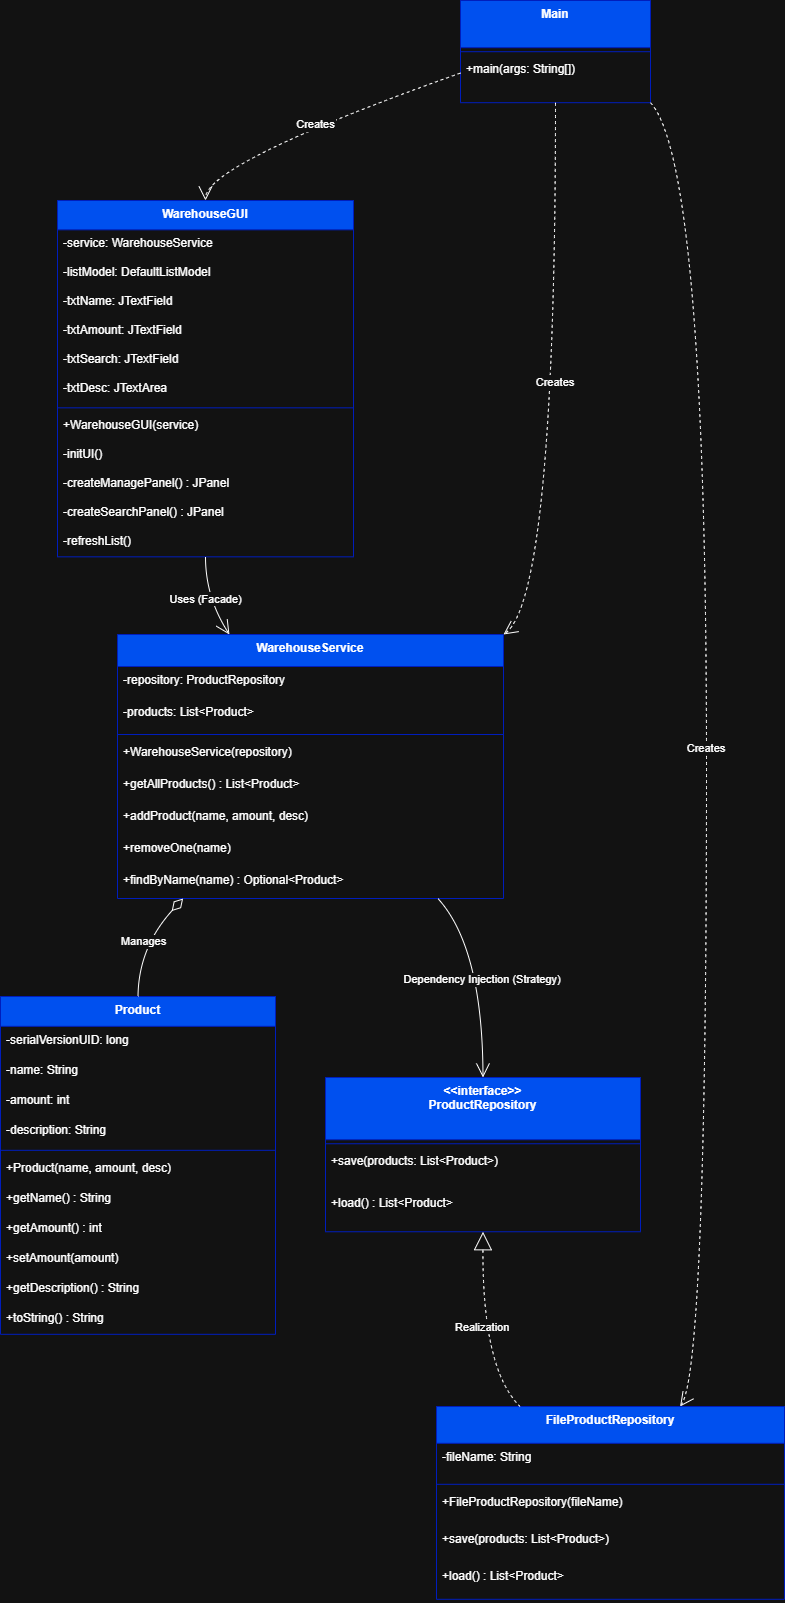

The diagram above was exported from draw.io. Its source (the exported page's mxGraphModel, read from the mxfile embedded in the PNG):
<mxGraphModel dx="979" dy="582" grid="1" gridSize="10" guides="1" tooltips="1" connect="1" arrows="1" fold="1" page="1" pageScale="1" pageWidth="1920" pageHeight="1080" math="0" shadow="0">
  <root>
    <mxCell id="0" />
    <mxCell id="1" parent="0" />
    <mxCell id="BxhvFLdDERfOVVPkaVf5-1" value="Main" style="swimlane;fontStyle=1;align=center;verticalAlign=top;childLayout=stackLayout;horizontal=1;startSize=47.2;horizontalStack=0;resizeParent=1;resizeParentMax=0;resizeLast=0;collapsible=0;marginBottom=0;fillColor=#0050ef;fontColor=#ffffff;strokeColor=#001DBC;" vertex="1" parent="1">
      <mxGeometry x="480" y="20" width="190" height="102.2" as="geometry" />
    </mxCell>
    <mxCell id="BxhvFLdDERfOVVPkaVf5-2" style="line;strokeWidth=1;fillColor=none;align=left;verticalAlign=middle;spacingTop=-1;spacingLeft=3;spacingRight=3;rotatable=0;labelPosition=right;points=[];portConstraint=eastwest;strokeColor=inherit;" vertex="1" parent="BxhvFLdDERfOVVPkaVf5-1">
      <mxGeometry y="47.2" width="190" height="8" as="geometry" />
    </mxCell>
    <mxCell id="BxhvFLdDERfOVVPkaVf5-3" value="+main(args: String[])" style="text;strokeColor=none;fillColor=none;align=left;verticalAlign=top;spacingLeft=4;spacingRight=4;overflow=hidden;rotatable=0;points=[[0,0.5],[1,0.5]];portConstraint=eastwest;" vertex="1" parent="BxhvFLdDERfOVVPkaVf5-1">
      <mxGeometry y="55.2" width="190" height="47" as="geometry" />
    </mxCell>
    <mxCell id="BxhvFLdDERfOVVPkaVf5-4" value="Product" style="swimlane;fontStyle=1;align=center;verticalAlign=top;childLayout=stackLayout;horizontal=1;startSize=29.818181818181817;horizontalStack=0;resizeParent=1;resizeParentMax=0;resizeLast=0;collapsible=0;marginBottom=0;fillColor=#0050ef;fontColor=#ffffff;strokeColor=#001DBC;" vertex="1" parent="1">
      <mxGeometry x="20" y="1016" width="275" height="337.8181818181818" as="geometry" />
    </mxCell>
    <mxCell id="BxhvFLdDERfOVVPkaVf5-5" value="-serialVersionUID: long" style="text;strokeColor=none;fillColor=none;align=left;verticalAlign=top;spacingLeft=4;spacingRight=4;overflow=hidden;rotatable=0;points=[[0,0.5],[1,0.5]];portConstraint=eastwest;" vertex="1" parent="BxhvFLdDERfOVVPkaVf5-4">
      <mxGeometry y="29.818181818181817" width="275" height="30" as="geometry" />
    </mxCell>
    <mxCell id="BxhvFLdDERfOVVPkaVf5-6" value="-name: String" style="text;strokeColor=none;fillColor=none;align=left;verticalAlign=top;spacingLeft=4;spacingRight=4;overflow=hidden;rotatable=0;points=[[0,0.5],[1,0.5]];portConstraint=eastwest;" vertex="1" parent="BxhvFLdDERfOVVPkaVf5-4">
      <mxGeometry y="59.81818181818181" width="275" height="30" as="geometry" />
    </mxCell>
    <mxCell id="BxhvFLdDERfOVVPkaVf5-7" value="-amount: int" style="text;strokeColor=none;fillColor=none;align=left;verticalAlign=top;spacingLeft=4;spacingRight=4;overflow=hidden;rotatable=0;points=[[0,0.5],[1,0.5]];portConstraint=eastwest;" vertex="1" parent="BxhvFLdDERfOVVPkaVf5-4">
      <mxGeometry y="89.81818181818181" width="275" height="30" as="geometry" />
    </mxCell>
    <mxCell id="BxhvFLdDERfOVVPkaVf5-8" value="-description: String" style="text;strokeColor=none;fillColor=none;align=left;verticalAlign=top;spacingLeft=4;spacingRight=4;overflow=hidden;rotatable=0;points=[[0,0.5],[1,0.5]];portConstraint=eastwest;" vertex="1" parent="BxhvFLdDERfOVVPkaVf5-4">
      <mxGeometry y="119.81818181818181" width="275" height="30" as="geometry" />
    </mxCell>
    <mxCell id="BxhvFLdDERfOVVPkaVf5-9" style="line;strokeWidth=1;fillColor=none;align=left;verticalAlign=middle;spacingTop=-1;spacingLeft=3;spacingRight=3;rotatable=0;labelPosition=right;points=[];portConstraint=eastwest;strokeColor=inherit;" vertex="1" parent="BxhvFLdDERfOVVPkaVf5-4">
      <mxGeometry y="149.8181818181818" width="275" height="8" as="geometry" />
    </mxCell>
    <mxCell id="BxhvFLdDERfOVVPkaVf5-10" value="+Product(name, amount, desc)" style="text;strokeColor=none;fillColor=none;align=left;verticalAlign=top;spacingLeft=4;spacingRight=4;overflow=hidden;rotatable=0;points=[[0,0.5],[1,0.5]];portConstraint=eastwest;" vertex="1" parent="BxhvFLdDERfOVVPkaVf5-4">
      <mxGeometry y="157.8181818181818" width="275" height="30" as="geometry" />
    </mxCell>
    <mxCell id="BxhvFLdDERfOVVPkaVf5-11" value="+getName() : String" style="text;strokeColor=none;fillColor=none;align=left;verticalAlign=top;spacingLeft=4;spacingRight=4;overflow=hidden;rotatable=0;points=[[0,0.5],[1,0.5]];portConstraint=eastwest;" vertex="1" parent="BxhvFLdDERfOVVPkaVf5-4">
      <mxGeometry y="187.8181818181818" width="275" height="30" as="geometry" />
    </mxCell>
    <mxCell id="BxhvFLdDERfOVVPkaVf5-12" value="+getAmount() : int" style="text;strokeColor=none;fillColor=none;align=left;verticalAlign=top;spacingLeft=4;spacingRight=4;overflow=hidden;rotatable=0;points=[[0,0.5],[1,0.5]];portConstraint=eastwest;" vertex="1" parent="BxhvFLdDERfOVVPkaVf5-4">
      <mxGeometry y="217.8181818181818" width="275" height="30" as="geometry" />
    </mxCell>
    <mxCell id="BxhvFLdDERfOVVPkaVf5-13" value="+setAmount(amount)" style="text;strokeColor=none;fillColor=none;align=left;verticalAlign=top;spacingLeft=4;spacingRight=4;overflow=hidden;rotatable=0;points=[[0,0.5],[1,0.5]];portConstraint=eastwest;" vertex="1" parent="BxhvFLdDERfOVVPkaVf5-4">
      <mxGeometry y="247.8181818181818" width="275" height="30" as="geometry" />
    </mxCell>
    <mxCell id="BxhvFLdDERfOVVPkaVf5-14" value="+getDescription() : String" style="text;strokeColor=none;fillColor=none;align=left;verticalAlign=top;spacingLeft=4;spacingRight=4;overflow=hidden;rotatable=0;points=[[0,0.5],[1,0.5]];portConstraint=eastwest;" vertex="1" parent="BxhvFLdDERfOVVPkaVf5-4">
      <mxGeometry y="277.8181818181818" width="275" height="30" as="geometry" />
    </mxCell>
    <mxCell id="BxhvFLdDERfOVVPkaVf5-15" value="+toString() : String" style="text;strokeColor=none;fillColor=none;align=left;verticalAlign=top;spacingLeft=4;spacingRight=4;overflow=hidden;rotatable=0;points=[[0,0.5],[1,0.5]];portConstraint=eastwest;" vertex="1" parent="BxhvFLdDERfOVVPkaVf5-4">
      <mxGeometry y="307.8181818181818" width="275" height="30" as="geometry" />
    </mxCell>
    <mxCell id="BxhvFLdDERfOVVPkaVf5-16" value="&lt;&lt;interface&gt;&gt;&#10;ProductRepository" style="swimlane;fontStyle=1;align=center;verticalAlign=top;childLayout=stackLayout;horizontal=1;startSize=62.25;horizontalStack=0;resizeParent=1;resizeParentMax=0;resizeLast=0;collapsible=0;marginBottom=0;fillColor=#0050ef;fontColor=#ffffff;strokeColor=#001DBC;" vertex="1" parent="1">
      <mxGeometry x="345" y="1097" width="315" height="154.25" as="geometry" />
    </mxCell>
    <mxCell id="BxhvFLdDERfOVVPkaVf5-17" style="line;strokeWidth=1;fillColor=none;align=left;verticalAlign=middle;spacingTop=-1;spacingLeft=3;spacingRight=3;rotatable=0;labelPosition=right;points=[];portConstraint=eastwest;strokeColor=inherit;" vertex="1" parent="BxhvFLdDERfOVVPkaVf5-16">
      <mxGeometry y="62.25" width="315" height="8" as="geometry" />
    </mxCell>
    <mxCell id="BxhvFLdDERfOVVPkaVf5-18" value="+save(products: List&lt;Product&gt;)" style="text;strokeColor=none;fillColor=none;align=left;verticalAlign=top;spacingLeft=4;spacingRight=4;overflow=hidden;rotatable=0;points=[[0,0.5],[1,0.5]];portConstraint=eastwest;" vertex="1" parent="BxhvFLdDERfOVVPkaVf5-16">
      <mxGeometry y="70.25" width="315" height="42" as="geometry" />
    </mxCell>
    <mxCell id="BxhvFLdDERfOVVPkaVf5-19" value="+load() : List&lt;Product&gt;" style="text;strokeColor=none;fillColor=none;align=left;verticalAlign=top;spacingLeft=4;spacingRight=4;overflow=hidden;rotatable=0;points=[[0,0.5],[1,0.5]];portConstraint=eastwest;" vertex="1" parent="BxhvFLdDERfOVVPkaVf5-16">
      <mxGeometry y="112.25" width="315" height="42" as="geometry" />
    </mxCell>
    <mxCell id="BxhvFLdDERfOVVPkaVf5-20" value="FileProductRepository" style="swimlane;fontStyle=1;align=center;verticalAlign=top;childLayout=stackLayout;horizontal=1;startSize=36.8;horizontalStack=0;resizeParent=1;resizeParentMax=0;resizeLast=0;collapsible=0;marginBottom=0;fillColor=#0050ef;fontColor=#ffffff;strokeColor=#001DBC;" vertex="1" parent="1">
      <mxGeometry x="456" y="1426" width="348" height="192.8" as="geometry" />
    </mxCell>
    <mxCell id="BxhvFLdDERfOVVPkaVf5-21" value="-fileName: String" style="text;strokeColor=none;fillColor=none;align=left;verticalAlign=top;spacingLeft=4;spacingRight=4;overflow=hidden;rotatable=0;points=[[0,0.5],[1,0.5]];portConstraint=eastwest;" vertex="1" parent="BxhvFLdDERfOVVPkaVf5-20">
      <mxGeometry y="36.8" width="348" height="37" as="geometry" />
    </mxCell>
    <mxCell id="BxhvFLdDERfOVVPkaVf5-22" style="line;strokeWidth=1;fillColor=none;align=left;verticalAlign=middle;spacingTop=-1;spacingLeft=3;spacingRight=3;rotatable=0;labelPosition=right;points=[];portConstraint=eastwest;strokeColor=inherit;" vertex="1" parent="BxhvFLdDERfOVVPkaVf5-20">
      <mxGeometry y="73.8" width="348" height="8" as="geometry" />
    </mxCell>
    <mxCell id="BxhvFLdDERfOVVPkaVf5-23" value="+FileProductRepository(fileName)" style="text;strokeColor=none;fillColor=none;align=left;verticalAlign=top;spacingLeft=4;spacingRight=4;overflow=hidden;rotatable=0;points=[[0,0.5],[1,0.5]];portConstraint=eastwest;" vertex="1" parent="BxhvFLdDERfOVVPkaVf5-20">
      <mxGeometry y="81.8" width="348" height="37" as="geometry" />
    </mxCell>
    <mxCell id="BxhvFLdDERfOVVPkaVf5-24" value="+save(products: List&lt;Product&gt;)" style="text;strokeColor=none;fillColor=none;align=left;verticalAlign=top;spacingLeft=4;spacingRight=4;overflow=hidden;rotatable=0;points=[[0,0.5],[1,0.5]];portConstraint=eastwest;" vertex="1" parent="BxhvFLdDERfOVVPkaVf5-20">
      <mxGeometry y="118.8" width="348" height="37" as="geometry" />
    </mxCell>
    <mxCell id="BxhvFLdDERfOVVPkaVf5-25" value="+load() : List&lt;Product&gt;" style="text;strokeColor=none;fillColor=none;align=left;verticalAlign=top;spacingLeft=4;spacingRight=4;overflow=hidden;rotatable=0;points=[[0,0.5],[1,0.5]];portConstraint=eastwest;" vertex="1" parent="BxhvFLdDERfOVVPkaVf5-20">
      <mxGeometry y="155.8" width="348" height="37" as="geometry" />
    </mxCell>
    <mxCell id="BxhvFLdDERfOVVPkaVf5-26" value="WarehouseService" style="swimlane;fontStyle=1;align=center;verticalAlign=top;childLayout=stackLayout;horizontal=1;startSize=32;horizontalStack=0;resizeParent=1;resizeParentMax=0;resizeLast=0;collapsible=0;marginBottom=0;fillColor=#0050ef;fontColor=#ffffff;strokeColor=#001DBC;" vertex="1" parent="1">
      <mxGeometry x="137" y="654" width="386" height="264" as="geometry" />
    </mxCell>
    <mxCell id="BxhvFLdDERfOVVPkaVf5-27" value="-repository: ProductRepository" style="text;strokeColor=none;fillColor=none;align=left;verticalAlign=top;spacingLeft=4;spacingRight=4;overflow=hidden;rotatable=0;points=[[0,0.5],[1,0.5]];portConstraint=eastwest;" vertex="1" parent="BxhvFLdDERfOVVPkaVf5-26">
      <mxGeometry y="32" width="386" height="32" as="geometry" />
    </mxCell>
    <mxCell id="BxhvFLdDERfOVVPkaVf5-28" value="-products: List&lt;Product&gt;" style="text;strokeColor=none;fillColor=none;align=left;verticalAlign=top;spacingLeft=4;spacingRight=4;overflow=hidden;rotatable=0;points=[[0,0.5],[1,0.5]];portConstraint=eastwest;" vertex="1" parent="BxhvFLdDERfOVVPkaVf5-26">
      <mxGeometry y="64" width="386" height="32" as="geometry" />
    </mxCell>
    <mxCell id="BxhvFLdDERfOVVPkaVf5-29" style="line;strokeWidth=1;fillColor=none;align=left;verticalAlign=middle;spacingTop=-1;spacingLeft=3;spacingRight=3;rotatable=0;labelPosition=right;points=[];portConstraint=eastwest;strokeColor=inherit;" vertex="1" parent="BxhvFLdDERfOVVPkaVf5-26">
      <mxGeometry y="96" width="386" height="8" as="geometry" />
    </mxCell>
    <mxCell id="BxhvFLdDERfOVVPkaVf5-30" value="+WarehouseService(repository)" style="text;strokeColor=none;fillColor=none;align=left;verticalAlign=top;spacingLeft=4;spacingRight=4;overflow=hidden;rotatable=0;points=[[0,0.5],[1,0.5]];portConstraint=eastwest;" vertex="1" parent="BxhvFLdDERfOVVPkaVf5-26">
      <mxGeometry y="104" width="386" height="32" as="geometry" />
    </mxCell>
    <mxCell id="BxhvFLdDERfOVVPkaVf5-31" value="+getAllProducts() : List&lt;Product&gt;" style="text;strokeColor=none;fillColor=none;align=left;verticalAlign=top;spacingLeft=4;spacingRight=4;overflow=hidden;rotatable=0;points=[[0,0.5],[1,0.5]];portConstraint=eastwest;" vertex="1" parent="BxhvFLdDERfOVVPkaVf5-26">
      <mxGeometry y="136" width="386" height="32" as="geometry" />
    </mxCell>
    <mxCell id="BxhvFLdDERfOVVPkaVf5-32" value="+addProduct(name, amount, desc)" style="text;strokeColor=none;fillColor=none;align=left;verticalAlign=top;spacingLeft=4;spacingRight=4;overflow=hidden;rotatable=0;points=[[0,0.5],[1,0.5]];portConstraint=eastwest;" vertex="1" parent="BxhvFLdDERfOVVPkaVf5-26">
      <mxGeometry y="168" width="386" height="32" as="geometry" />
    </mxCell>
    <mxCell id="BxhvFLdDERfOVVPkaVf5-33" value="+removeOne(name)" style="text;strokeColor=none;fillColor=none;align=left;verticalAlign=top;spacingLeft=4;spacingRight=4;overflow=hidden;rotatable=0;points=[[0,0.5],[1,0.5]];portConstraint=eastwest;" vertex="1" parent="BxhvFLdDERfOVVPkaVf5-26">
      <mxGeometry y="200" width="386" height="32" as="geometry" />
    </mxCell>
    <mxCell id="BxhvFLdDERfOVVPkaVf5-34" value="+findByName(name) : Optional&lt;Product&gt;" style="text;strokeColor=none;fillColor=none;align=left;verticalAlign=top;spacingLeft=4;spacingRight=4;overflow=hidden;rotatable=0;points=[[0,0.5],[1,0.5]];portConstraint=eastwest;" vertex="1" parent="BxhvFLdDERfOVVPkaVf5-26">
      <mxGeometry y="232" width="386" height="32" as="geometry" />
    </mxCell>
    <mxCell id="BxhvFLdDERfOVVPkaVf5-35" value="WarehouseGUI" style="swimlane;fontStyle=1;align=center;verticalAlign=top;childLayout=stackLayout;horizontal=1;startSize=29.333333333333332;horizontalStack=0;resizeParent=1;resizeParentMax=0;resizeLast=0;collapsible=0;marginBottom=0;fillColor=#0050ef;fontColor=#ffffff;strokeColor=#001DBC;" vertex="1" parent="1">
      <mxGeometry x="77" y="220" width="296" height="356.3333333333333" as="geometry" />
    </mxCell>
    <mxCell id="BxhvFLdDERfOVVPkaVf5-36" value="-service: WarehouseService" style="text;strokeColor=none;fillColor=none;align=left;verticalAlign=top;spacingLeft=4;spacingRight=4;overflow=hidden;rotatable=0;points=[[0,0.5],[1,0.5]];portConstraint=eastwest;" vertex="1" parent="BxhvFLdDERfOVVPkaVf5-35">
      <mxGeometry y="29.333333333333332" width="296" height="29" as="geometry" />
    </mxCell>
    <mxCell id="BxhvFLdDERfOVVPkaVf5-37" value="-listModel: DefaultListModel" style="text;strokeColor=none;fillColor=none;align=left;verticalAlign=top;spacingLeft=4;spacingRight=4;overflow=hidden;rotatable=0;points=[[0,0.5],[1,0.5]];portConstraint=eastwest;" vertex="1" parent="BxhvFLdDERfOVVPkaVf5-35">
      <mxGeometry y="58.33333333333333" width="296" height="29" as="geometry" />
    </mxCell>
    <mxCell id="BxhvFLdDERfOVVPkaVf5-38" value="-txtName: JTextField" style="text;strokeColor=none;fillColor=none;align=left;verticalAlign=top;spacingLeft=4;spacingRight=4;overflow=hidden;rotatable=0;points=[[0,0.5],[1,0.5]];portConstraint=eastwest;" vertex="1" parent="BxhvFLdDERfOVVPkaVf5-35">
      <mxGeometry y="87.33333333333333" width="296" height="29" as="geometry" />
    </mxCell>
    <mxCell id="BxhvFLdDERfOVVPkaVf5-39" value="-txtAmount: JTextField" style="text;strokeColor=none;fillColor=none;align=left;verticalAlign=top;spacingLeft=4;spacingRight=4;overflow=hidden;rotatable=0;points=[[0,0.5],[1,0.5]];portConstraint=eastwest;" vertex="1" parent="BxhvFLdDERfOVVPkaVf5-35">
      <mxGeometry y="116.33333333333333" width="296" height="29" as="geometry" />
    </mxCell>
    <mxCell id="BxhvFLdDERfOVVPkaVf5-40" value="-txtSearch: JTextField" style="text;strokeColor=none;fillColor=none;align=left;verticalAlign=top;spacingLeft=4;spacingRight=4;overflow=hidden;rotatable=0;points=[[0,0.5],[1,0.5]];portConstraint=eastwest;" vertex="1" parent="BxhvFLdDERfOVVPkaVf5-35">
      <mxGeometry y="145.33333333333331" width="296" height="29" as="geometry" />
    </mxCell>
    <mxCell id="BxhvFLdDERfOVVPkaVf5-41" value="-txtDesc: JTextArea" style="text;strokeColor=none;fillColor=none;align=left;verticalAlign=top;spacingLeft=4;spacingRight=4;overflow=hidden;rotatable=0;points=[[0,0.5],[1,0.5]];portConstraint=eastwest;" vertex="1" parent="BxhvFLdDERfOVVPkaVf5-35">
      <mxGeometry y="174.33333333333331" width="296" height="29" as="geometry" />
    </mxCell>
    <mxCell id="BxhvFLdDERfOVVPkaVf5-42" style="line;strokeWidth=1;fillColor=none;align=left;verticalAlign=middle;spacingTop=-1;spacingLeft=3;spacingRight=3;rotatable=0;labelPosition=right;points=[];portConstraint=eastwest;strokeColor=inherit;" vertex="1" parent="BxhvFLdDERfOVVPkaVf5-35">
      <mxGeometry y="203.33333333333331" width="296" height="8" as="geometry" />
    </mxCell>
    <mxCell id="BxhvFLdDERfOVVPkaVf5-43" value="+WarehouseGUI(service)" style="text;strokeColor=none;fillColor=none;align=left;verticalAlign=top;spacingLeft=4;spacingRight=4;overflow=hidden;rotatable=0;points=[[0,0.5],[1,0.5]];portConstraint=eastwest;" vertex="1" parent="BxhvFLdDERfOVVPkaVf5-35">
      <mxGeometry y="211.33333333333331" width="296" height="29" as="geometry" />
    </mxCell>
    <mxCell id="BxhvFLdDERfOVVPkaVf5-44" value="-initUI()" style="text;strokeColor=none;fillColor=none;align=left;verticalAlign=top;spacingLeft=4;spacingRight=4;overflow=hidden;rotatable=0;points=[[0,0.5],[1,0.5]];portConstraint=eastwest;" vertex="1" parent="BxhvFLdDERfOVVPkaVf5-35">
      <mxGeometry y="240.33333333333331" width="296" height="29" as="geometry" />
    </mxCell>
    <mxCell id="BxhvFLdDERfOVVPkaVf5-45" value="-createManagePanel() : JPanel" style="text;strokeColor=none;fillColor=none;align=left;verticalAlign=top;spacingLeft=4;spacingRight=4;overflow=hidden;rotatable=0;points=[[0,0.5],[1,0.5]];portConstraint=eastwest;" vertex="1" parent="BxhvFLdDERfOVVPkaVf5-35">
      <mxGeometry y="269.3333333333333" width="296" height="29" as="geometry" />
    </mxCell>
    <mxCell id="BxhvFLdDERfOVVPkaVf5-46" value="-createSearchPanel() : JPanel" style="text;strokeColor=none;fillColor=none;align=left;verticalAlign=top;spacingLeft=4;spacingRight=4;overflow=hidden;rotatable=0;points=[[0,0.5],[1,0.5]];portConstraint=eastwest;" vertex="1" parent="BxhvFLdDERfOVVPkaVf5-35">
      <mxGeometry y="298.3333333333333" width="296" height="29" as="geometry" />
    </mxCell>
    <mxCell id="BxhvFLdDERfOVVPkaVf5-47" value="-refreshList()" style="text;strokeColor=none;fillColor=none;align=left;verticalAlign=top;spacingLeft=4;spacingRight=4;overflow=hidden;rotatable=0;points=[[0,0.5],[1,0.5]];portConstraint=eastwest;" vertex="1" parent="BxhvFLdDERfOVVPkaVf5-35">
      <mxGeometry y="327.3333333333333" width="296" height="29" as="geometry" />
    </mxCell>
    <mxCell id="BxhvFLdDERfOVVPkaVf5-48" value="Realization" style="curved=1;dashed=1;startArrow=block;startSize=16;startFill=0;endArrow=none;exitX=0.5;exitY=1;entryX=0.24;entryY=0;rounded=0;" edge="1" parent="1" source="BxhvFLdDERfOVVPkaVf5-16" target="BxhvFLdDERfOVVPkaVf5-20">
      <mxGeometry relative="1" as="geometry">
        <Array as="points">
          <mxPoint x="502" y="1389" />
        </Array>
      </mxGeometry>
    </mxCell>
    <mxCell id="BxhvFLdDERfOVVPkaVf5-49" value="Dependency Injection (Strategy)" style="curved=1;startArrow=none;endArrow=open;endSize=12;exitX=0.83;exitY=1;entryX=0.5;entryY=0;rounded=0;" edge="1" parent="1" source="BxhvFLdDERfOVVPkaVf5-26" target="BxhvFLdDERfOVVPkaVf5-16">
      <mxGeometry relative="1" as="geometry">
        <Array as="points">
          <mxPoint x="502" y="967" />
        </Array>
      </mxGeometry>
    </mxCell>
    <mxCell id="BxhvFLdDERfOVVPkaVf5-50" value="Manages" style="curved=1;startArrow=diamondThin;startSize=14;startFill=0;endArrow=none;exitX=0.17;exitY=1;entryX=0.5;entryY=0;rounded=0;" edge="1" parent="1" source="BxhvFLdDERfOVVPkaVf5-26" target="BxhvFLdDERfOVVPkaVf5-4">
      <mxGeometry relative="1" as="geometry">
        <Array as="points">
          <mxPoint x="158" y="967" />
        </Array>
      </mxGeometry>
    </mxCell>
    <mxCell id="BxhvFLdDERfOVVPkaVf5-51" value="Uses (Facade)" style="curved=1;startArrow=none;endArrow=open;endSize=12;exitX=0.5;exitY=1;entryX=0.29;entryY=0;rounded=0;" edge="1" parent="1" source="BxhvFLdDERfOVVPkaVf5-35" target="BxhvFLdDERfOVVPkaVf5-26">
      <mxGeometry relative="1" as="geometry">
        <Array as="points">
          <mxPoint x="225" y="617" />
        </Array>
      </mxGeometry>
    </mxCell>
    <mxCell id="BxhvFLdDERfOVVPkaVf5-52" value="Creates" style="curved=1;dashed=1;startArrow=none;endArrow=open;endSize=12;exitX=1;exitY=1;entryX=0.7;entryY=0;rounded=0;" edge="1" parent="1" source="BxhvFLdDERfOVVPkaVf5-1" target="BxhvFLdDERfOVVPkaVf5-20">
      <mxGeometry relative="1" as="geometry">
        <Array as="points">
          <mxPoint x="726" y="183" />
          <mxPoint x="726" y="1389" />
        </Array>
      </mxGeometry>
    </mxCell>
    <mxCell id="BxhvFLdDERfOVVPkaVf5-53" value="Creates" style="curved=1;dashed=1;startArrow=none;endArrow=open;endSize=12;exitX=0.5;exitY=1;entryX=1;entryY=0;rounded=0;" edge="1" parent="1" source="BxhvFLdDERfOVVPkaVf5-1" target="BxhvFLdDERfOVVPkaVf5-26">
      <mxGeometry relative="1" as="geometry">
        <Array as="points">
          <mxPoint x="575" y="617" />
        </Array>
      </mxGeometry>
    </mxCell>
    <mxCell id="BxhvFLdDERfOVVPkaVf5-54" value="Creates" style="curved=1;dashed=1;startArrow=none;endArrow=open;endSize=12;exitX=0;exitY=0.71;entryX=0.5;entryY=0;rounded=0;" edge="1" parent="1" source="BxhvFLdDERfOVVPkaVf5-1" target="BxhvFLdDERfOVVPkaVf5-35">
      <mxGeometry relative="1" as="geometry">
        <Array as="points">
          <mxPoint x="225" y="183" />
        </Array>
      </mxGeometry>
    </mxCell>
  </root>
</mxGraphModel>